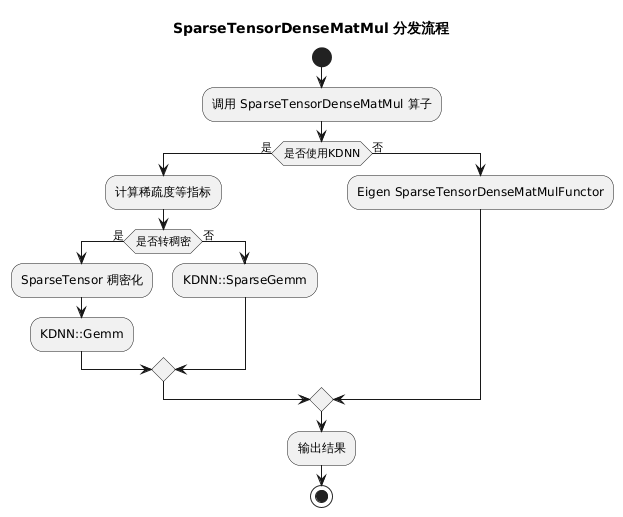

The diagram above was rendered by PlantUML. Its source (embedded in the PNG):
@startuml
title SparseTensorDenseMatMul 分发流程

start
:调用 SparseTensorDenseMatMul 算子;

if (是否使用KDNN) then (是)
  :计算稀疏度等指标;
  if (是否转稠密) then (是)
    :SparseTensor 稠密化;
    :KDNN::Gemm;
  else (否)
    :KDNN::SparseGemm;
  endif

else (否)
  :Eigen SparseTensorDenseMatMulFunctor;
endif

:输出结果;
stop
@enduml